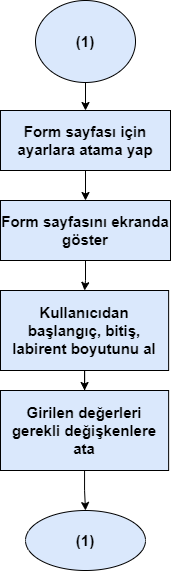

The diagram above was exported from draw.io. Its source (the exported page's mxGraphModel, read from the mxfile embedded in the PNG):
<mxGraphModel dx="1673" dy="979" grid="1" gridSize="10" guides="1" tooltips="1" connect="1" arrows="1" fold="1" page="1" pageScale="1" pageWidth="850" pageHeight="1100" math="0" shadow="0">
  <root>
    <mxCell id="0" />
    <mxCell id="1" parent="0" />
    <mxCell id="RXPKsEsifV9TpD21TCaK-46" value="" style="edgeStyle=orthogonalEdgeStyle;rounded=0;orthogonalLoop=1;jettySize=auto;html=1;" edge="1" parent="1" source="RXPKsEsifV9TpD21TCaK-1" target="RXPKsEsifV9TpD21TCaK-45">
      <mxGeometry relative="1" as="geometry" />
    </mxCell>
    <mxCell id="RXPKsEsifV9TpD21TCaK-1" value="&lt;span style=&quot;font-size: 15px&quot;&gt;&lt;b&gt;(1)&lt;br&gt;&lt;/b&gt;&lt;/span&gt;" style="ellipse;whiteSpace=wrap;html=1;rounded=0;fillColor=#dae8fc;" vertex="1" parent="1">
      <mxGeometry x="325" y="90" width="100" height="82" as="geometry" />
    </mxCell>
    <mxCell id="RXPKsEsifV9TpD21TCaK-48" value="" style="edgeStyle=orthogonalEdgeStyle;rounded=0;orthogonalLoop=1;jettySize=auto;html=1;" edge="1" parent="1" source="RXPKsEsifV9TpD21TCaK-45" target="RXPKsEsifV9TpD21TCaK-47">
      <mxGeometry relative="1" as="geometry" />
    </mxCell>
    <mxCell id="RXPKsEsifV9TpD21TCaK-45" value="&lt;b&gt;&lt;font style=&quot;font-size: 15px&quot;&gt;Form sayfası için ayarlara atama yap&lt;/font&gt;&lt;/b&gt;" style="whiteSpace=wrap;html=1;rounded=0;fillColor=#dae8fc;" vertex="1" parent="1">
      <mxGeometry x="290" y="200" width="170" height="60" as="geometry" />
    </mxCell>
    <mxCell id="RXPKsEsifV9TpD21TCaK-50" value="" style="edgeStyle=orthogonalEdgeStyle;rounded=0;orthogonalLoop=1;jettySize=auto;html=1;" edge="1" parent="1" source="RXPKsEsifV9TpD21TCaK-47" target="RXPKsEsifV9TpD21TCaK-49">
      <mxGeometry relative="1" as="geometry" />
    </mxCell>
    <mxCell id="RXPKsEsifV9TpD21TCaK-47" value="&lt;b&gt;&lt;font style=&quot;font-size: 15px&quot;&gt;Form sayfasını ekranda göster&lt;/font&gt;&lt;/b&gt;" style="whiteSpace=wrap;html=1;rounded=0;fillColor=#dae8fc;" vertex="1" parent="1">
      <mxGeometry x="290" y="290" width="170" height="60" as="geometry" />
    </mxCell>
    <mxCell id="RXPKsEsifV9TpD21TCaK-53" value="" style="edgeStyle=orthogonalEdgeStyle;rounded=0;orthogonalLoop=1;jettySize=auto;html=1;" edge="1" parent="1" source="RXPKsEsifV9TpD21TCaK-49" target="RXPKsEsifV9TpD21TCaK-52">
      <mxGeometry relative="1" as="geometry" />
    </mxCell>
    <mxCell id="RXPKsEsifV9TpD21TCaK-49" value="&lt;span style=&quot;font-size: 15px&quot;&gt;&lt;b&gt;Kullanıcıdan başlangıç, bitiş, labirent boyutunu al&lt;/b&gt;&lt;/span&gt;" style="whiteSpace=wrap;html=1;rounded=0;fillColor=#dae8fc;" vertex="1" parent="1">
      <mxGeometry x="290" y="380" width="168.13" height="80" as="geometry" />
    </mxCell>
    <mxCell id="RXPKsEsifV9TpD21TCaK-55" value="" style="edgeStyle=orthogonalEdgeStyle;rounded=0;orthogonalLoop=1;jettySize=auto;html=1;" edge="1" parent="1" source="RXPKsEsifV9TpD21TCaK-52" target="RXPKsEsifV9TpD21TCaK-54">
      <mxGeometry relative="1" as="geometry" />
    </mxCell>
    <mxCell id="RXPKsEsifV9TpD21TCaK-52" value="&lt;span style=&quot;font-size: 15px&quot;&gt;&lt;b&gt;Girilen değerleri gerekli değişkenlere ata&lt;/b&gt;&lt;/span&gt;" style="whiteSpace=wrap;html=1;rounded=0;fillColor=#dae8fc;" vertex="1" parent="1">
      <mxGeometry x="290" y="480" width="168.13" height="80" as="geometry" />
    </mxCell>
    <mxCell id="RXPKsEsifV9TpD21TCaK-54" value="&lt;b&gt;&lt;font style=&quot;font-size: 15px&quot;&gt;(1)&lt;/font&gt;&lt;/b&gt;" style="ellipse;whiteSpace=wrap;html=1;rounded=0;fillColor=#dae8fc;" vertex="1" parent="1">
      <mxGeometry x="315.005" y="600" width="120" height="60" as="geometry" />
    </mxCell>
  </root>
</mxGraphModel>